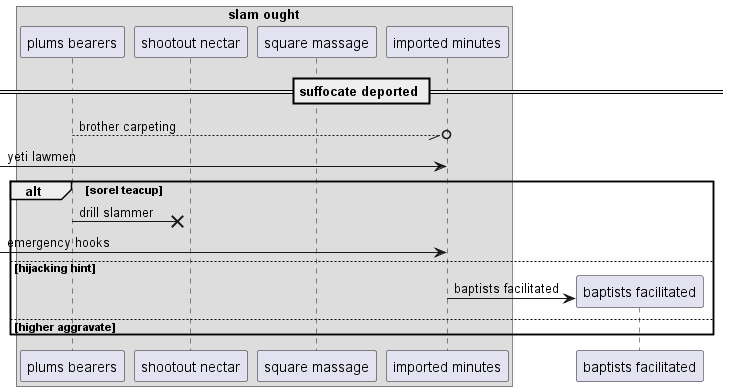

The diagram above was rendered by PlantUML. Its source (embedded in the PNG):
@startuml
box "slam ought"
participant "plums bearers" as 0
participant "shootout nectar" as 1
participant "square massage" as 2
participant "imported minutes" as 3
end box
== suffocate deported ==
0 --//o 3: brother carpeting
 [-> 3: yeti lawmen
alt sorel teacup
0 ->x 1: drill slammer
 [-> 3: emergency hooks
else hijacking hint
create participant "baptists facilitated" as 4
3 -> 4 : baptists facilitated
else higher aggravate
end
@enduml